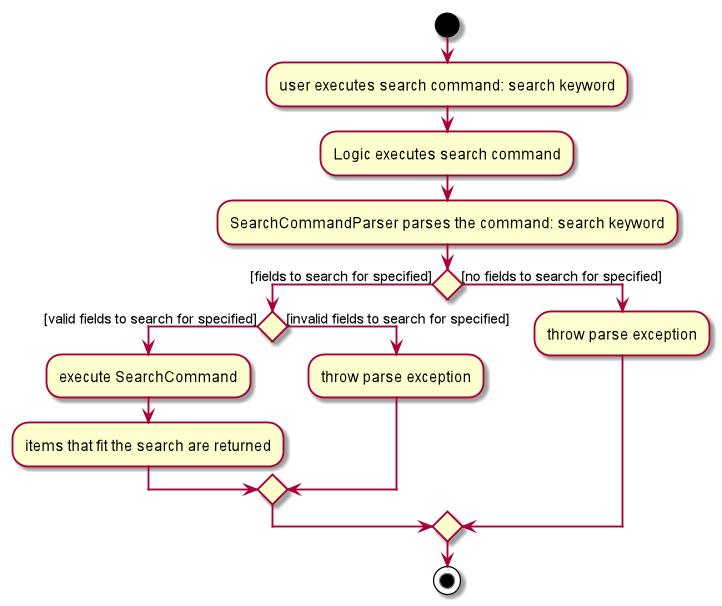

The diagram above was rendered by PlantUML. Its source (embedded in the PNG):
@startuml
start
:user executes search command: search keyword;
:Logic executes search command;
:SearchCommandParser parses the command: search keyword;

    if () then ([fields to search for specified])
        if () then ([valid fields to search for specified])
        :execute SearchCommand;

            :items that fit the search are returned;

        else ([invalid fields to search for specified])
        :throw parse exception;
        endif

    else ([no fields to search for specified])
    :throw parse exception;
    endif

stop

@enduml